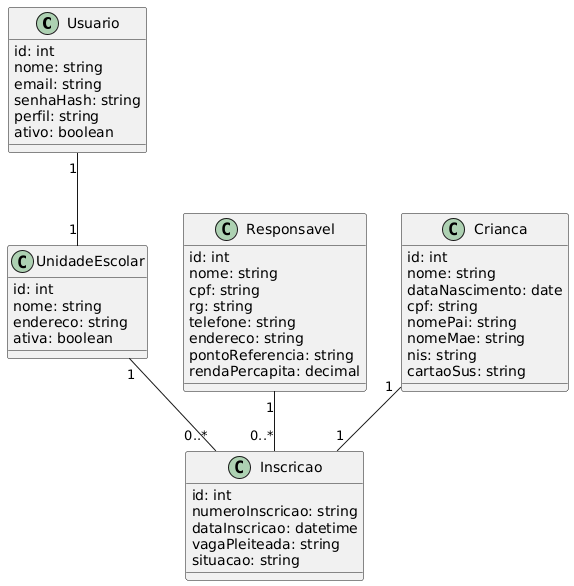

The diagram above was rendered by PlantUML. Its source (embedded in the PNG):
@startuml

class Usuario {
    id: int
    nome: string
    email: string
    senhaHash: string
    perfil: string
    ativo: boolean
}

class UnidadeEscolar {
    id: int
    nome: string
    endereco: string
    ativa: boolean
}

class Responsavel {
    id: int
    nome: string
    cpf: string
    rg: string
    telefone: string
    endereco: string
    pontoReferencia: string
    rendaPercapita: decimal
}

class Crianca {
    id: int
    nome: string
    dataNascimento: date
    cpf: string
    nomePai: string
    nomeMae: string
    nis: string
    cartaoSus: string
}

class Inscricao {
    id: int
    numeroInscricao: string
    dataInscricao: datetime
    vagaPleiteada: string
    situacao: string
}

Usuario "1" -- "1" UnidadeEscolar
UnidadeEscolar "1" -- "0..*" Inscricao
Responsavel "1" -- "0..*" Inscricao
Crianca "1" -- "1" Inscricao

@enduml